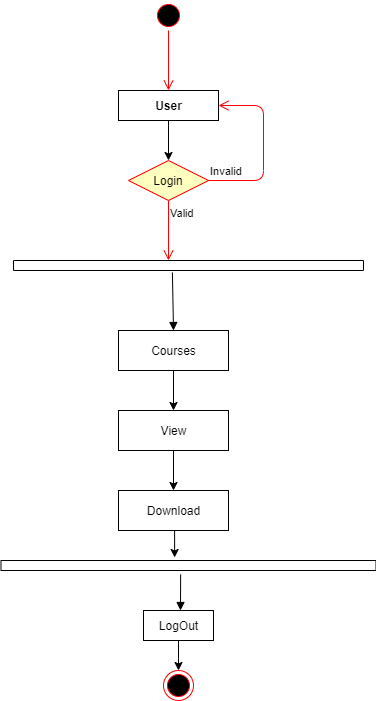

The diagram above was exported from draw.io. Its source (the exported page's mxGraphModel, read from the mxfile embedded in the PNG):
<mxGraphModel dx="854" dy="419" grid="1" gridSize="10" guides="1" tooltips="1" connect="1" arrows="1" fold="1" page="1" pageScale="1" pageWidth="850" pageHeight="1100" math="0" shadow="0">
  <root>
    <mxCell id="0" />
    <mxCell id="1" parent="0" />
    <mxCell id="qXEcTh6txB9M6SHFQ3dK-1" value="" style="ellipse;html=1;shape=startState;fillColor=#000000;strokeColor=#ff0000;" parent="1" vertex="1">
      <mxGeometry x="370" y="70" width="30" height="30" as="geometry" />
    </mxCell>
    <mxCell id="qXEcTh6txB9M6SHFQ3dK-2" value="" style="edgeStyle=orthogonalEdgeStyle;html=1;verticalAlign=bottom;endArrow=open;endSize=8;strokeColor=#ff0000;" parent="1" source="qXEcTh6txB9M6SHFQ3dK-1" edge="1">
      <mxGeometry relative="1" as="geometry">
        <mxPoint x="385" y="160" as="targetPoint" />
      </mxGeometry>
    </mxCell>
    <mxCell id="qXEcTh6txB9M6SHFQ3dK-4" style="edgeStyle=orthogonalEdgeStyle;rounded=0;orthogonalLoop=1;jettySize=auto;html=1;exitX=0.5;exitY=1;exitDx=0;exitDy=0;" parent="1" source="qXEcTh6txB9M6SHFQ3dK-3" edge="1">
      <mxGeometry relative="1" as="geometry">
        <mxPoint x="385" y="230" as="targetPoint" />
      </mxGeometry>
    </mxCell>
    <mxCell id="qXEcTh6txB9M6SHFQ3dK-3" value="&lt;br&gt;&lt;br&gt;&lt;br&gt;&lt;br&gt;&lt;br&gt;&lt;br&gt;&lt;br&gt;&lt;br&gt;&lt;br&gt;&lt;br&gt;" style="html=1;dashed=0;whitespace=wrap;" parent="1" vertex="1">
      <mxGeometry x="335" y="160" width="100" height="30" as="geometry" />
    </mxCell>
    <mxCell id="qXEcTh6txB9M6SHFQ3dK-8" value="Login" style="rhombus;whiteSpace=wrap;html=1;fillColor=#ffffc0;strokeColor=#ff0000;" parent="1" vertex="1">
      <mxGeometry x="345" y="230" width="80" height="40" as="geometry" />
    </mxCell>
    <mxCell id="qXEcTh6txB9M6SHFQ3dK-9" value="Invalid" style="edgeStyle=orthogonalEdgeStyle;html=1;align=left;verticalAlign=bottom;endArrow=open;endSize=8;strokeColor=#ff0000;entryX=1;entryY=0.5;entryDx=0;entryDy=0;" parent="1" source="qXEcTh6txB9M6SHFQ3dK-8" target="qXEcTh6txB9M6SHFQ3dK-3" edge="1">
      <mxGeometry x="-1" relative="1" as="geometry">
        <mxPoint x="475" y="250" as="targetPoint" />
        <Array as="points">
          <mxPoint x="480" y="250" />
          <mxPoint x="480" y="175" />
        </Array>
      </mxGeometry>
    </mxCell>
    <mxCell id="qXEcTh6txB9M6SHFQ3dK-10" value="Valid" style="edgeStyle=orthogonalEdgeStyle;html=1;align=left;verticalAlign=top;endArrow=open;endSize=8;strokeColor=#ff0000;" parent="1" source="qXEcTh6txB9M6SHFQ3dK-8" edge="1">
      <mxGeometry x="-1" relative="1" as="geometry">
        <mxPoint x="385" y="330" as="targetPoint" />
        <Array as="points">
          <mxPoint x="385" y="330" />
        </Array>
      </mxGeometry>
    </mxCell>
    <mxCell id="qXEcTh6txB9M6SHFQ3dK-15" value="" style="html=1;points=[];perimeter=orthogonalPerimeter;direction=south;" parent="1" vertex="1">
      <mxGeometry x="230" y="330" width="350" height="10" as="geometry" />
    </mxCell>
    <mxCell id="qXEcTh6txB9M6SHFQ3dK-26" style="edgeStyle=orthogonalEdgeStyle;rounded=0;orthogonalLoop=1;jettySize=auto;html=1;exitX=0.5;exitY=1;exitDx=0;exitDy=0;entryX=0.5;entryY=0;entryDx=0;entryDy=0;" parent="1" source="qXEcTh6txB9M6SHFQ3dK-18" target="qXEcTh6txB9M6SHFQ3dK-25" edge="1">
      <mxGeometry relative="1" as="geometry" />
    </mxCell>
    <mxCell id="qXEcTh6txB9M6SHFQ3dK-18" value="Courses" style="html=1;" parent="1" vertex="1">
      <mxGeometry x="335" y="400" width="110" height="40" as="geometry" />
    </mxCell>
    <mxCell id="qXEcTh6txB9M6SHFQ3dK-19" value="" style="html=1;verticalAlign=bottom;endArrow=block;entryX=0.5;entryY=0;entryDx=0;entryDy=0;exitX=1.2;exitY=0.546;exitDx=0;exitDy=0;exitPerimeter=0;" parent="1" target="qXEcTh6txB9M6SHFQ3dK-18" edge="1" source="qXEcTh6txB9M6SHFQ3dK-15">
      <mxGeometry width="80" relative="1" as="geometry">
        <mxPoint x="305" y="342" as="sourcePoint" />
        <mxPoint x="190" y="380" as="targetPoint" />
      </mxGeometry>
    </mxCell>
    <mxCell id="qXEcTh6txB9M6SHFQ3dK-20" style="edgeStyle=orthogonalEdgeStyle;rounded=0;orthogonalLoop=1;jettySize=auto;html=1;exitX=0.5;exitY=1;exitDx=0;exitDy=0;" parent="1" source="qXEcTh6txB9M6SHFQ3dK-18" target="qXEcTh6txB9M6SHFQ3dK-18" edge="1">
      <mxGeometry relative="1" as="geometry" />
    </mxCell>
    <mxCell id="qXEcTh6txB9M6SHFQ3dK-27" style="edgeStyle=orthogonalEdgeStyle;rounded=0;orthogonalLoop=1;jettySize=auto;html=1;exitX=0.5;exitY=1;exitDx=0;exitDy=0;entryX=0.5;entryY=0;entryDx=0;entryDy=0;" parent="1" source="qXEcTh6txB9M6SHFQ3dK-25" edge="1" target="qXEcTh6txB9M6SHFQ3dK-28">
      <mxGeometry relative="1" as="geometry">
        <mxPoint x="305" y="550" as="targetPoint" />
      </mxGeometry>
    </mxCell>
    <mxCell id="qXEcTh6txB9M6SHFQ3dK-25" value="View" style="html=1;" parent="1" vertex="1">
      <mxGeometry x="335" y="480" width="110" height="40" as="geometry" />
    </mxCell>
    <mxCell id="qXEcTh6txB9M6SHFQ3dK-34" style="edgeStyle=orthogonalEdgeStyle;rounded=0;orthogonalLoop=1;jettySize=auto;html=1;exitX=0.5;exitY=1;exitDx=0;exitDy=0;entryX=-0.3;entryY=0.537;entryDx=0;entryDy=0;entryPerimeter=0;" parent="1" source="qXEcTh6txB9M6SHFQ3dK-28" target="qXEcTh6txB9M6SHFQ3dK-33" edge="1">
      <mxGeometry relative="1" as="geometry" />
    </mxCell>
    <mxCell id="qXEcTh6txB9M6SHFQ3dK-28" value="Download" style="html=1;" parent="1" vertex="1">
      <mxGeometry x="335" y="560" width="110" height="40" as="geometry" />
    </mxCell>
    <mxCell id="qXEcTh6txB9M6SHFQ3dK-33" value="" style="html=1;points=[];perimeter=orthogonalPerimeter;direction=south;" parent="1" vertex="1">
      <mxGeometry x="217.5" y="630" width="375" height="10" as="geometry" />
    </mxCell>
    <mxCell id="qXEcTh6txB9M6SHFQ3dK-37" value="" style="html=1;verticalAlign=bottom;endArrow=block;exitX=1.4;exitY=0.521;exitDx=0;exitDy=0;exitPerimeter=0;" parent="1" source="qXEcTh6txB9M6SHFQ3dK-33" edge="1">
      <mxGeometry width="80" relative="1" as="geometry">
        <mxPoint x="290" y="680" as="sourcePoint" />
        <mxPoint x="397" y="680" as="targetPoint" />
      </mxGeometry>
    </mxCell>
    <mxCell id="qXEcTh6txB9M6SHFQ3dK-39" style="edgeStyle=orthogonalEdgeStyle;rounded=0;orthogonalLoop=1;jettySize=auto;html=1;exitX=0.5;exitY=1;exitDx=0;exitDy=0;" parent="1" source="qXEcTh6txB9M6SHFQ3dK-38" edge="1">
      <mxGeometry relative="1" as="geometry">
        <mxPoint x="395" y="740" as="targetPoint" />
      </mxGeometry>
    </mxCell>
    <mxCell id="qXEcTh6txB9M6SHFQ3dK-38" value="LogOut" style="html=1;" parent="1" vertex="1">
      <mxGeometry x="360" y="680" width="70" height="30" as="geometry" />
    </mxCell>
    <mxCell id="qXEcTh6txB9M6SHFQ3dK-40" value="" style="ellipse;html=1;shape=endState;fillColor=#000000;strokeColor=#ff0000;" parent="1" vertex="1">
      <mxGeometry x="380" y="740" width="30" height="30" as="geometry" />
    </mxCell>
    <mxCell id="bp34lOqsXFaZuG8rX0Oh-1" value="&lt;b&gt;User&lt;/b&gt;" style="text;html=1;align=center;verticalAlign=middle;resizable=0;points=[];autosize=1;" vertex="1" parent="1">
      <mxGeometry x="365" y="165" width="40" height="20" as="geometry" />
    </mxCell>
  </root>
</mxGraphModel>